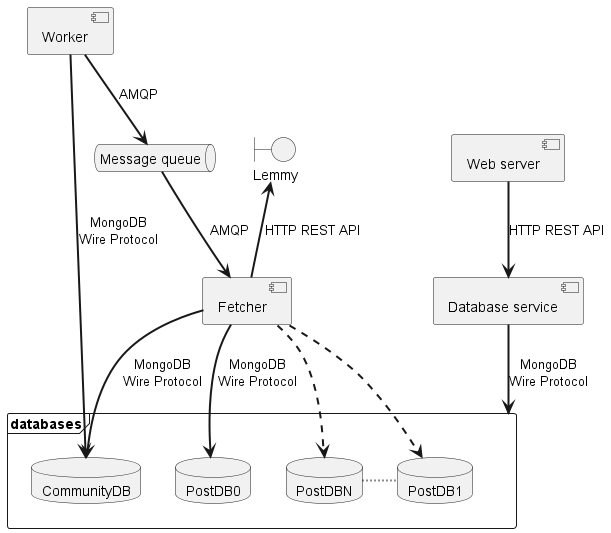

The diagram above was rendered by PlantUML. Its source (embedded in the PNG):
@startuml Architecture
skinparam sequenceArrowThickness 2
frame databases {
    database "CommunityDB"
    database "PostDB0"
    database "PostDB1"
    database "PostDBN"
}

PostDBN ~ PostDB1
PostDB1 -[hidden]> PostDB0 
PostDB0 -[hidden]> CommunityDB 

component WebServer as "Web server"
component LemmyFetcher as "Fetcher"
component CommunityWorker as "Worker"
component DatabaseService as "Database service"

DatabaseService --> databases: MongoDB\nWire Protocol

WebServer --> DatabaseService: HTTP REST API
CommunityWorker --> CommunityDB: MongoDB\nWire Protocol
LemmyFetcher -[dashed]-> PostDBN
LemmyFetcher -[dashed]-> PostDB1
LemmyFetcher --> PostDB0: MongoDB\nWire Protocol
LemmyFetcher --> CommunityDB: MongoDB\nWire Protocol

queue Messageq as "Message queue"
CommunityWorker --> Messageq: AMQP
Messageq --> LemmyFetcher: AMQP

boundary Lemmy
LemmyFetcher -up-> Lemmy: HTTP REST API
@enduml